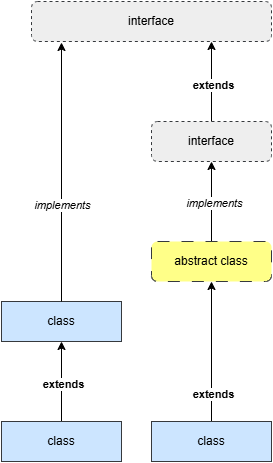

The diagram above was exported from draw.io. Its source (the exported page's mxGraphModel, read from the mxfile embedded in the PNG):
<mxGraphModel dx="784" dy="824" grid="1" gridSize="10" guides="1" tooltips="1" connect="1" arrows="1" fold="1" page="1" pageScale="1" pageWidth="850" pageHeight="1100" math="0" shadow="0">
  <root>
    <mxCell id="0" />
    <mxCell id="1" parent="0" />
    <mxCell id="ibKSK0FiJBFSBKxbQDZm-1" parent="1" style="rounded=1;whiteSpace=wrap;html=1;dashed=1;fillColor=#eeeeee;strokeColor=#36393d;" value="interface" vertex="1">
      <mxGeometry height="40" width="240" x="160" y="120" as="geometry" />
    </mxCell>
    <mxCell id="ibKSK0FiJBFSBKxbQDZm-24" edge="1" parent="1" source="ibKSK0FiJBFSBKxbQDZm-2" style="edgeStyle=orthogonalEdgeStyle;rounded=0;orthogonalLoop=1;jettySize=auto;html=1;exitX=0.5;exitY=0;exitDx=0;exitDy=0;entryX=0.75;entryY=1;entryDx=0;entryDy=0;" target="ibKSK0FiJBFSBKxbQDZm-1">
      <mxGeometry relative="1" as="geometry" />
    </mxCell>
    <mxCell id="ibKSK0FiJBFSBKxbQDZm-30" connectable="0" parent="ibKSK0FiJBFSBKxbQDZm-24" style="edgeLabel;html=1;align=center;verticalAlign=middle;resizable=0;points=[];" value="&lt;b&gt;extends&lt;/b&gt;" vertex="1">
      <mxGeometry relative="1" x="-0.0667" y="-1" as="geometry">
        <mxPoint as="offset" />
      </mxGeometry>
    </mxCell>
    <mxCell id="ibKSK0FiJBFSBKxbQDZm-2" parent="1" style="rounded=1;whiteSpace=wrap;html=1;dashed=1;fillColor=#eeeeee;strokeColor=#36393d;" value="interface" vertex="1">
      <mxGeometry height="40" width="120" x="280" y="240" as="geometry" />
    </mxCell>
    <mxCell id="ibKSK0FiJBFSBKxbQDZm-16" edge="1" parent="1" source="ibKSK0FiJBFSBKxbQDZm-3" style="edgeStyle=orthogonalEdgeStyle;rounded=0;orthogonalLoop=1;jettySize=auto;html=1;exitX=0.5;exitY=0;exitDx=0;exitDy=0;entryX=0.5;entryY=1;entryDx=0;entryDy=0;" target="ibKSK0FiJBFSBKxbQDZm-2">
      <mxGeometry relative="1" as="geometry" />
    </mxCell>
    <mxCell id="ibKSK0FiJBFSBKxbQDZm-17" connectable="0" parent="ibKSK0FiJBFSBKxbQDZm-16" style="edgeLabel;html=1;align=center;verticalAlign=middle;resizable=0;points=[];" value="&lt;i&gt;implements&lt;/i&gt;" vertex="1">
      <mxGeometry relative="1" x="-0.025" y="-2" as="geometry">
        <mxPoint as="offset" />
      </mxGeometry>
    </mxCell>
    <mxCell id="ibKSK0FiJBFSBKxbQDZm-3" parent="1" style="rounded=1;whiteSpace=wrap;html=1;dashed=1;dashPattern=12 12;fillColor=#ffff88;strokeColor=#36393d;" value="abstract class" vertex="1">
      <mxGeometry height="40" width="120" x="280" y="360" as="geometry" />
    </mxCell>
    <mxCell id="ibKSK0FiJBFSBKxbQDZm-8" edge="1" parent="1" source="ibKSK0FiJBFSBKxbQDZm-5" style="edgeStyle=orthogonalEdgeStyle;rounded=0;orthogonalLoop=1;jettySize=auto;html=1;exitX=0.5;exitY=0;exitDx=0;exitDy=0;entryX=0.5;entryY=1;entryDx=0;entryDy=0;" target="ibKSK0FiJBFSBKxbQDZm-3">
      <mxGeometry relative="1" as="geometry" />
    </mxCell>
    <mxCell id="ibKSK0FiJBFSBKxbQDZm-11" connectable="0" parent="ibKSK0FiJBFSBKxbQDZm-8" style="edgeLabel;html=1;align=center;verticalAlign=middle;resizable=0;points=[];" value="&lt;span style=&quot;color: rgba(0, 0, 0, 0); font-family: monospace; font-size: 0px; text-align: start; background-color: rgb(236, 236, 236);&quot;&gt;%3CmxGraphModel%3E%3Croot%3E%3CmxCell%20id%3D%220%22%2F%3E%3CmxCell%20id%3D%221%22%20parent%3D%220%22%2F%3E%3CmxCell%20id%3D%222%22%20connectable%3D%220%22%20parent%3D%221%22%20style%3D%22edgeLabel%3Bhtml%3D1%3Balign%3Dcenter%3BverticalAlign%3Dmiddle%3Bresizable%3D0%3Bpoints%3D%5B%5D%3B%22%20value%3D%22extends%22%20vertex%3D%221%22%3E%3CmxGeometry%20x%3D%22343%22%20y%3D%22512%22%20as%3D%22geometry%22%2F%3E%3C%2FmxCell%3E%3C%2Froot%3E%3C%2FmxGraphModel%3E&lt;/span&gt;" vertex="1">
      <mxGeometry relative="1" x="-0.64" y="-1" as="geometry">
        <mxPoint as="offset" />
      </mxGeometry>
    </mxCell>
    <mxCell id="ibKSK0FiJBFSBKxbQDZm-12" connectable="0" parent="ibKSK0FiJBFSBKxbQDZm-8" style="edgeLabel;html=1;align=center;verticalAlign=middle;resizable=0;points=[];" value="&lt;b&gt;extends&lt;/b&gt;" vertex="1">
      <mxGeometry relative="1" x="-0.6" y="-1" as="geometry">
        <mxPoint as="offset" />
      </mxGeometry>
    </mxCell>
    <mxCell id="ibKSK0FiJBFSBKxbQDZm-5" parent="1" style="rounded=0;whiteSpace=wrap;html=1;fillColor=#cce5ff;strokeColor=#36393d;" value="class" vertex="1">
      <mxGeometry height="40" width="120" x="280" y="540" as="geometry" />
    </mxCell>
    <mxCell id="ibKSK0FiJBFSBKxbQDZm-10" edge="1" parent="1" source="ibKSK0FiJBFSBKxbQDZm-6" style="edgeStyle=orthogonalEdgeStyle;rounded=0;orthogonalLoop=1;jettySize=auto;html=1;exitX=0.5;exitY=0;exitDx=0;exitDy=0;entryX=0.5;entryY=1;entryDx=0;entryDy=0;" target="ibKSK0FiJBFSBKxbQDZm-7">
      <mxGeometry relative="1" as="geometry" />
    </mxCell>
    <mxCell id="ibKSK0FiJBFSBKxbQDZm-13" connectable="0" parent="ibKSK0FiJBFSBKxbQDZm-10" style="edgeLabel;html=1;align=center;verticalAlign=middle;resizable=0;points=[];" value="&lt;b&gt;extends&lt;/b&gt;" vertex="1">
      <mxGeometry relative="1" x="-0.05" y="-1" as="geometry">
        <mxPoint as="offset" />
      </mxGeometry>
    </mxCell>
    <mxCell id="ibKSK0FiJBFSBKxbQDZm-6" parent="1" style="rounded=0;whiteSpace=wrap;html=1;fillColor=#cce5ff;strokeColor=#36393d;" value="class" vertex="1">
      <mxGeometry height="40" width="120" x="130" y="540" as="geometry" />
    </mxCell>
    <mxCell id="ibKSK0FiJBFSBKxbQDZm-7" parent="1" style="rounded=0;whiteSpace=wrap;html=1;fillColor=#cce5ff;strokeColor=#36393d;" value="class" vertex="1">
      <mxGeometry height="40" width="120" x="130" y="420" as="geometry" />
    </mxCell>
    <mxCell id="ibKSK0FiJBFSBKxbQDZm-28" edge="1" parent="1" source="ibKSK0FiJBFSBKxbQDZm-7" style="edgeStyle=orthogonalEdgeStyle;rounded=0;orthogonalLoop=1;jettySize=auto;html=1;exitX=0.5;exitY=0;exitDx=0;exitDy=0;entryX=0.125;entryY=1.025;entryDx=0;entryDy=0;entryPerimeter=0;" target="ibKSK0FiJBFSBKxbQDZm-1">
      <mxGeometry relative="1" as="geometry" />
    </mxCell>
    <mxCell id="ibKSK0FiJBFSBKxbQDZm-29" connectable="0" parent="ibKSK0FiJBFSBKxbQDZm-28" style="edgeLabel;html=1;align=center;verticalAlign=middle;resizable=0;points=[];" value="&lt;i&gt;implements&lt;/i&gt;" vertex="1">
      <mxGeometry relative="1" x="-0.2539" as="geometry">
        <mxPoint as="offset" />
      </mxGeometry>
    </mxCell>
  </root>
</mxGraphModel>